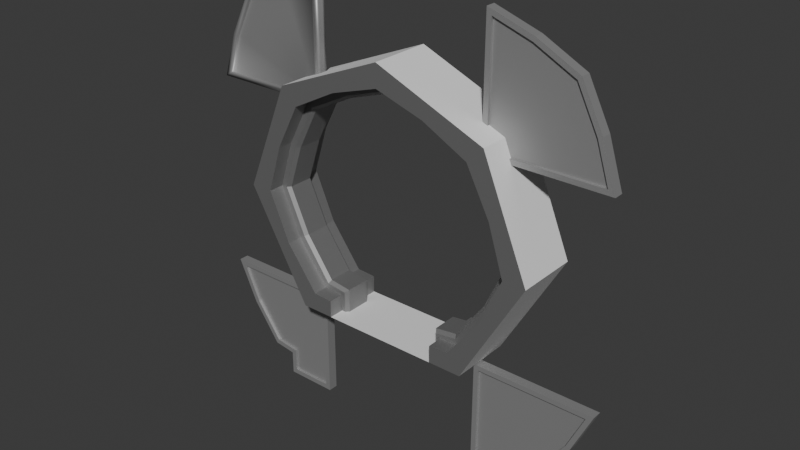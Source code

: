 # Source: MediumDoor.blend  (saved by Blender 4.2.66; exported with 4.5.12 LTS)
import bpy
from mathutils import Matrix  # noqa: F401  (used for matrix-valued properties, if any)

bpy.ops.wm.read_factory_settings(use_empty=True)
scene = bpy.context.scene
scene.name = 'Scene'

# ---- collections
col_collection = bpy.data.collections.new('Collection'); scene.collection.children.link(col_collection)

# ---- materials (node trees are filled in below, after node groups)
mat_ringmetal_006 = bpy.data.materials.new('RingMetal.006')
mat_floorcol_001 = bpy.data.materials.new('FloorCol.001')

# ---- node groups
ng_smooth_by_angle = bpy.data.node_groups.new('Smooth by Angle', 'GeometryNodeTree')
_s = ng_smooth_by_angle.interface.new_socket(name='Mesh', in_out='OUTPUT', socket_type='NodeSocketGeometry')
_s = ng_smooth_by_angle.interface.new_socket(name='Mesh', in_out='INPUT', socket_type='NodeSocketGeometry')
_s = ng_smooth_by_angle.interface.new_socket(name='Angle', in_out='INPUT', socket_type='NodeSocketFloat')
_s.subtype = 'ANGLE'
_s.default_value = 0.5236
_s.min_value = 0.0
_s.max_value = 3.142
_s.description = 'Maximum face angle for smooth edges'
_s = ng_smooth_by_angle.interface.new_socket(name='Ignore Sharpness', in_out='INPUT', socket_type='NodeSocketBool')
_s.force_non_field = True
ng_smooth_by_angle.description = 'Set the sharpness of mesh edges based on the angle between the neighboring faces'
ng_smooth_by_angle.is_modifier = True
_N = ng_smooth_by_angle.nodes; _L = ng_smooth_by_angle.links
n0 = _N.new('GeometryNodeSetShadeSmooth'); n0.name = 'Set Shade Smooth'; n0.location = (120, -80)
n0.domain = 'EDGE'
n1 = _N.new('GeometryNodeSetShadeSmooth'); n1.name = 'Set Shade Smooth.001'; n1.location = (300, -80)
n2 = _N.new('NodeGroupOutput'); n2.name = 'Group Output'; n2.location = (480, -80)
n3 = _N.new('GeometryNodeInputMeshEdgeAngle'); n3.name = 'Edge Angle'; n3.location = (-440, -240)
n4 = _N.new('NodeGroupInput'); n4.name = 'Group Input'; n4.location = (-80, -80)
n5 = _N.new('GeometryNodeInputEdgeSmooth'); n5.name = 'Is Edge Smooth'; n5.location = (-260, -120)
n6 = _N.new('GeometryNodeInputShadeSmooth'); n6.name = 'Is Shade Smooth'; n6.location = (-440, -397)
n7 = _N.new('FunctionNodeCompare'); n7.name = 'Compare'; n7.location = (-260, -260)
n7.operation = 'LESS_EQUAL'
n7.inputs[6].default_value = (0.0, 0.0, 0.0, 0.0)
n7.inputs[7].default_value = (0.0, 0.0, 0.0, 0.0)
n8 = _N.new('FunctionNodeBooleanMath'); n8.name = 'Boolean Math.001'; n8.location = (-80, -260)
n9 = _N.new('NodeGroupInput'); n9.name = 'Group Input.001'; n9.location = (-440, -329)
n10 = _N.new('NodeGroupInput'); n10.name = 'Group Input.002'; n10.location = (-259, -189)
n11 = _N.new('FunctionNodeBooleanMath'); n11.name = 'Boolean Math'; n11.location = (-80, -149)
n11.operation = 'OR'
n12 = _N.new('FunctionNodeBooleanMath'); n12.name = 'Boolean Math.002'; n12.location = (-260, -380)
n12.operation = 'OR'
n13 = _N.new('NodeGroupInput'); n13.name = 'Group Input.003'; n13.location = (-440, -460)
_L.new(n3.outputs[0], n7.inputs[0])
_L.new(n1.outputs[0], n2.inputs[0])
_L.new(n9.outputs[1], n7.inputs[1])
_L.new(n7.outputs[0], n8.inputs[0])
_L.new(n4.outputs[0], n0.inputs[0])
_L.new(n0.outputs[0], n1.inputs[0])
_L.new(n8.outputs[0], n0.inputs[2])
_L.new(n10.outputs[2], n11.inputs[1])
_L.new(n5.outputs[0], n11.inputs[0])
_L.new(n11.outputs[0], n0.inputs[1])
_L.new(n13.outputs[2], n12.inputs[1])
_L.new(n6.outputs[0], n12.inputs[0])
_L.new(n12.outputs[0], n8.inputs[1])
n2.is_active_output = True

# ---- material node trees
mat_ringmetal_006.use_nodes = True; mat_ringmetal_006.node_tree.nodes.clear()
_N = mat_ringmetal_006.node_tree.nodes; _L = mat_ringmetal_006.node_tree.links
n0 = _N.new('ShaderNodeBsdfPrincipled'); n0.name = 'Principled BSDF'; n0.location = (10, 300)
n0.inputs[0].default_value = (0.359, 0.359, 0.359, 1.0)
n0.inputs[1].default_value = 0.8577
n0.inputs[2].default_value = 0.6461
n1 = _N.new('ShaderNodeOutputMaterial'); n1.name = 'Material Output'; n1.location = (300, 300)
_L.new(n0.outputs[0], n1.inputs[0])
n1.is_active_output = True
mat_floorcol_001.use_nodes = True; mat_floorcol_001.node_tree.nodes.clear()
_N = mat_floorcol_001.node_tree.nodes; _L = mat_floorcol_001.node_tree.links
n0 = _N.new('ShaderNodeBsdfPrincipled'); n0.name = 'Principled BSDF'; n0.location = (10, 300)
n0.inputs[0].default_value = (0.4121, 0.4121, 0.4121, 1.0)
n0.inputs[1].default_value = 0.5318
n1 = _N.new('ShaderNodeOutputMaterial'); n1.name = 'Material Output'; n1.location = (300, 300)
_L.new(n0.outputs[0], n1.inputs[0])
n1.is_active_output = True

# ---- world
world_world = bpy.data.worlds.new('World'); scene.world = world_world
world_world.use_nodes = True; world_world.node_tree.nodes.clear()
_N = world_world.node_tree.nodes; _L = world_world.node_tree.links
n0 = _N.new('ShaderNodeOutputWorld'); n0.name = 'World Output'; n0.location = (300, 300)
n1 = _N.new('ShaderNodeBackground'); n1.name = 'Background'; n1.location = (10, 300)
n1.inputs[0].default_value = (0.05088, 0.05088, 0.05088, 1.0)
_L.new(n1.outputs[0], n0.inputs[0])
n0.is_active_output = True
world_world.color = (0.05088, 0.05088, 0.05088)
world_world.sun_shadow_jitter_overblur = 0.0

# ---- meshes
me_plane_005 = bpy.data.meshes.new('Plane.005')
me_plane_005.from_pydata([], [], [])
_uv = me_plane_005.uv_layers.new(name='UVMap')
_uv.uv.foreach_set('vector', [])
me_plane_005.update()
me_circle_013 = bpy.data.meshes.new('Circle.013')
me_circle_013.from_pydata([(-2.586e-09, 0.25, 2.134), (-0.8839, 0.25, 1.768), (-1.25, 0.25, 0.8839), (-0.7457, 0.25, 3.01e-06), (0.7457, 0.25, 3.01e-06), (1.25, 0.25, 0.8839), (0.8839, 0.25, 1.768), (-2.586e-09, -7.153e-07, 2.134), (-0.8839, -7.153e-07, 1.768), (-1.25, -7.153e-07, 0.8839), (-0.7457, -4.768e-07, 3.01e-06), (0.7457, -4.768e-07, 3.01e-06), (1.25, -7.153e-07, 0.8839), (0.8839, -7.153e-07, 1.768), (0.0, 0.25, 3.01e-06), (0.0, -4.768e-07, 3.01e-06)], [], [(6, 5, 12, 13), (14, 3, 10, 15), (2, 1, 8, 9), (0, 6, 13, 7), (5, 4, 11, 12), (3, 2, 9, 10), (1, 0, 7, 8), (4, 14, 15, 11)])
_uv = me_circle_013.uv_layers.new(name='UVMap')
_uv.uv.foreach_set('vector', [0.0, 0.0, 0.0, 0.0, 0.0, 0.0, 0.0, 0.0, 0.0, 0.0, 0.0, 0.0, 0.0, 0.0, 0.0, 0.0, 0.0, 0.0, 0.0, 0.0, 0.0, 0.0, 0.0, 0.0, 0.0, 0.0, 0.0, 0.0, 0.0, 0.0, 0.0, 0.0, 0.0, 0.0, 0.0, 0.0, 0.0, 0.0, 0.0, 0.0, 0.0, 0.0, 0.0, 0.0, 0.0, 0.0, 0.0, 0.0, 0.0, 0.0, 0.0, 0.0, 0.0, 0.0, 0.0, 0.0, 0.0, 0.0, 0.0, 0.0, 0.0, 0.0, 0.0, 0.0])
me_circle_013.update()
me_circle_003 = bpy.data.meshes.new('Circle.003')
me_circle_003.from_pydata([(-0.635, 0.1476, -0.25), (-0.4755, 0.1392, -0.25), (-0.8948, 0.4949, -0.25), (-1.067, 0.8864, -0.25), (-0.3912, 1.828, -0.25), (-0.7544, 1.638, -0.25), (-0.944, 1.275, -0.25), (-0.0001402, 1.951, -0.25), (-0.4758, 1.41e-07, -0.25), (-0.635, 0.1476, 8.583e-06), (-0.4755, 0.1392, 8.583e-06), (-0.8948, 0.4949, 8.583e-06), (-1.067, 0.8864, 8.583e-06), (-0.3912, 1.828, 8.464e-06), (-0.7544, 1.638, 8.464e-06), (-0.944, 1.275, 8.583e-06), (-0.0001402, 1.951, 8.464e-06), (-0.4758, 1.221e-07, 8.583e-06), (-0.9903, 0.8906, 8.583e-06), (-0.8948, 0.4949, -0.125), (-1.067, 0.8864, -0.125), (-0.0001402, 1.951, -0.125), (-0.4758, 1.316e-07, -0.125), (-0.635, 0.1476, -0.125), (-0.4755, 0.1392, -0.125), (-0.944, 1.275, -0.125), (-0.7544, 1.638, -0.125), (-0.3912, 1.828, -0.125), (-0.828, 0.5338, 8.586e-06), (-0.5987, 0.2157, 8.588e-06), (-0.4194, 0.1923, 8.586e-06), (-0.3617, 1.756, 8.464e-06), (-0.6998, 1.584, 8.464e-06), (-0.8727, 1.245, 8.583e-06), (-0.0001402, 1.877, 8.464e-06), (-0.4194, -0.0001955, 8.583e-06), (-0.8497, 0.5212, -0.125), (-0.828, 0.5338, -0.09999), (-0.9903, 0.8906, -0.09999), (-1.017, 0.8891, -0.125), (-0.4437, -0.0001112, -0.125), (-0.4194, -0.0001955, -0.09999), (-0.6117, 0.1912, -0.125), (-0.5987, 0.2157, -0.09999), (-0.4194, 0.1923, -0.09999), (-0.4437, 0.1693, -0.125), (-0.8727, 1.245, -0.09999), (-0.8958, 1.255, -0.125), (-0.6998, 1.584, -0.09999), (-0.7184, 1.602, -0.125), (-0.3712, 1.779, -0.125), (-0.3617, 1.756, -0.09999), (-0.0001402, 1.877, -0.09999), (-0.0001402, 1.901, -0.125), (-0.7457, 3.04e-06, -0.25), (-1.051, 0.5352, -0.25), (-1.25, 0.8839, -0.25), (-0.474, 1.938, -0.25), (-0.8839, 1.768, -0.25), (-1.084, 1.284, -0.25), (0.0, 2.134, -0.25)], [], [(33, 46, 48, 32), (17, 22, 40, 41, 35), (15, 12, 18, 33), (20, 3, 6, 25), (25, 6, 5, 26), (26, 5, 4, 27), (19, 23, 0, 2), (23, 24, 1, 0), (29, 30, 44, 43), (21, 16, 34, 52, 53), (13, 14, 32, 31), (28, 29, 43, 37), (9, 10, 30, 29), (2, 3, 20, 19), (4, 7, 21, 27), (8, 1, 24, 22), (22, 24, 45, 40), (27, 21, 53, 50), (19, 20, 39, 36), (24, 23, 42, 45), (20, 25, 47, 39), (26, 27, 50, 49), (25, 26, 49, 47), (41, 44, 30, 35), (16, 13, 31, 34), (37, 38, 18, 28), (10, 17, 35, 30), (51, 52, 34, 31), (14, 15, 33, 32), (12, 11, 28, 18), (32, 48, 51, 31), (11, 9, 29, 28), (18, 38, 46, 33), (45, 42, 43, 44), (42, 36, 37, 43), (49, 50, 51, 48), (47, 49, 48, 46), (39, 47, 46, 38), (38, 37, 36, 39), (52, 51, 50, 53), (44, 41, 40, 45), (23, 19, 36, 42), (6, 3, 56, 59), (3, 2, 55, 56), (5, 6, 59, 58), (7, 4, 57, 60), (4, 5, 58, 57), (2, 0, 54, 55), (0, 1, 8, 54)])
_uv = me_circle_003.uv_layers.new(name='UVMap')
_uv.uv.foreach_set('vector', [0.0, 0.0, 0.0, 0.0, 0.0, 0.0, 0.0, 0.0, 0.0, 0.0, 0.0, 0.0, 0.0, 0.0, 0.0, 0.0, 0.0, 0.0, 0.0, 0.0, 0.0, 0.0, 0.0, 0.0, 0.0, 0.0, 0.0, 0.0, 0.0, 0.0, 0.0, 0.0, 0.0, 0.0, 0.0, 0.0, 0.0, 0.0, 0.0, 0.0, 0.0, 0.0, 0.0, 0.0, 0.0, 0.0, 0.0, 0.0, 0.0, 0.0, 0.0, 0.0, 0.0, 0.0, 0.0, 0.0, 0.0, 0.0, 0.0, 0.0, 0.0, 0.0, 0.0, 0.0, 0.0, 0.0, 0.0, 0.0, 0.0, 0.0, 0.0, 0.0, 0.0, 0.0, 0.0, 0.0, 0.0, 0.0, 0.0, 0.0, 0.0, 0.0, 0.0, 0.0, 0.0, 0.0, 0.0, 0.0, 0.0, 0.0, 0.0, 0.0, 0.0, 0.0, 0.0, 0.0, 0.0, 0.0, 0.0, 0.0, 0.0, 0.0, 0.0, 0.0, 0.0, 0.0, 0.0, 0.0, 0.0, 0.0, 0.0, 0.0, 0.0, 0.0, 0.0, 0.0, 0.0, 0.0, 0.0, 0.0, 0.0, 0.0, 0.0, 0.0, 0.0, 0.0, 0.0, 0.0, 0.0, 0.0, 0.0, 0.0, 0.0, 0.0, 0.0, 0.0, 0.0, 0.0, 0.0, 0.0, 0.0, 0.0, 0.0, 0.0, 0.0, 0.0, 0.0, 0.0, 0.0, 0.0, 0.0, 0.0, 0.0, 0.0, 0.0, 0.0, 0.0, 0.0, 0.0, 0.0, 0.0, 0.0, 0.0, 0.0, 0.0, 0.0, 0.0, 0.0, 0.0, 0.0, 0.0, 0.0, 0.0, 0.0, 0.0, 0.0, 0.0, 0.0, 0.0, 0.0, 0.0, 0.0, 0.0, 0.0, 0.0, 0.0, 0.0, 0.0, 0.0, 0.0, 0.0, 0.0, 0.0, 0.0, 0.0, 0.0, 0.0, 0.0, 0.0, 0.0, 0.0, 0.0, 0.0, 0.0, 0.0, 0.0, 0.0, 0.0, 0.0, 0.0, 0.0, 0.0, 0.0, 0.0, 0.0, 0.0, 0.0, 0.0, 0.0, 0.0, 0.0, 0.0, 0.0, 0.0, 0.0, 0.0, 0.0, 0.0, 0.0, 0.0, 0.0, 0.0, 0.0, 0.0, 0.0, 0.0, 0.0, 0.0, 0.0, 0.0, 0.0, 0.0, 0.0, 0.0, 0.0, 0.0, 0.0, 0.0, 0.0, 0.0, 0.0, 0.0, 0.0, 0.0, 0.0, 0.0, 0.0, 0.0, 0.0, 0.0, 0.0, 0.0, 0.0, 0.0, 0.0, 0.0, 0.0, 0.0, 0.0, 0.0, 0.0, 0.0, 0.0, 0.0, 0.0, 0.0, 0.0, 0.0, 0.0, 0.0, 0.0, 0.0, 0.0, 0.0, 0.0, 0.0, 0.0, 0.0, 0.0, 0.0, 0.0, 0.0, 0.0, 0.0, 0.0, 0.0, 0.0, 0.0, 0.0, 0.0, 0.0, 0.0, 0.0, 0.0, 0.0, 0.0, 0.0, 0.0, 0.0, 0.0, 0.0, 0.0, 0.0, 0.0, 0.0, 0.0, 0.0, 0.0, 0.0, 0.0, 0.0, 0.0, 0.0, 0.0, 0.0, 0.0, 0.0, 0.0, 0.0, 0.0, 0.0, 0.0, 0.0, 0.0, 0.0, 0.0, 0.0, 0.0, 0.0, 0.0, 0.0, 0.0, 0.0, 0.0, 0.0, 0.0, 0.0, 0.0, 0.0, 0.0, 0.0, 0.0, 0.0, 0.0, 0.0, 0.0, 0.0, 0.0, 0.0, 0.0, 0.0, 0.0, 0.0, 0.0, 0.0, 0.0, 0.0, 0.0, 0.0, 0.0, 0.0, 0.0, 0.0, 0.0, 0.0, 0.0, 0.0, 0.0, 0.0, 0.0, 0.0, 0.0, 0.0, 0.0, 0.0, 0.0, 0.0, 0.0, 0.0, 0.0, 0.0, 0.0, 0.0, 0.0, 0.0, 0.0])
me_circle_003.materials.append(mat_ringmetal_006)
me_circle_003.update()
me_circle_003.normals_split_custom_set([tuple(v) for v in zip(*[iter([0.8906, -0.4548, 0.0, 0.8906, -0.4548, 0.0, 0.8906, -0.4548, 0.0, 0.8906, -0.4548, 0.0, -0.003466, -1.0, -7.566e-08, -0.003466, -1.0, -7.566e-08, -0.003466, -1.0, -7.566e-08, -0.003466, -1.0, -7.566e-08, -0.003466, -1.0, -7.566e-08, 0.0, 0.0, 1.0, 0.0, 0.0, 1.0, 0.0, 0.0, 1.0, 0.0, 0.0, 1.0, 0.9531, -0.3026, 0.0, 0.9531, -0.3026, 0.0, 0.9531, -0.3026, 0.0, 0.9531, -0.3026, 0.0, 0.8866, -0.4625, 0.0, 0.8866, -0.4625, 0.0, 0.8866, -0.4625, 0.0, 0.8866, -0.4625, 0.0, 0.4621, -0.8868, 0.0, 0.4621, -0.8868, 0.0, 0.4621, -0.8868, 0.0, 0.4621, -0.8868, 0.0, 0.8008, 0.5989, 1.375e-07, 0.8008, 0.5989, 1.375e-07, 0.8008, 0.5989, 1.375e-07, 0.8008, 0.5989, 1.375e-07, 0.05229, 0.9986, 0.0, 0.05229, 0.9986, 0.0, 0.05229, 0.9986, 0.0, 0.05229, 0.9986, 0.0, 0.1294, 0.9916, 0.0, 0.1294, 0.9916, 0.0, 0.1294, 0.9916, 0.0, 0.1294, 0.9916, 0.0, 1.0, -1.023e-08, -9.71e-10, 1.0, -1.023e-08, -9.71e-10, 1.0, -1.023e-08, -9.71e-10, 1.0, -1.023e-08, -9.71e-10, 1.0, -1.023e-08, -9.71e-10, 0.0, 0.0, 1.0, 0.0, 0.0, 1.0, 0.0, 0.0, 1.0, 0.0, 0.0, 1.0, 0.8111, 0.5849, 0.0, 0.8111, 0.5849, 0.0, 0.8111, 0.5849, 0.0, 0.8111, 0.5849, 0.0, 2.544e-10, -7.041e-08, 1.0, 2.544e-10, -7.041e-08, 1.0, 2.544e-10, -7.041e-08, 1.0, 2.544e-10, -7.041e-08, 1.0, 0.915, 0.4035, 0.0, 0.915, 0.4035, 0.0, 0.915, 0.4035, 0.0, 0.915, 0.4035, 0.0, 0.3003, -0.9539, 0.0, 0.3003, -0.9539, 0.0, 0.3003, -0.9539, 0.0, 0.3003, -0.9539, 0.0, 1.0, -0.002533, -2.09e-10, 1.0, -0.002533, -2.09e-10, 1.0, -0.002533, -2.09e-10, 1.0, -0.002533, -2.09e-10, -3.78e-07, 0.0, -1.0, -3.78e-07, 0.0, -1.0, -3.78e-07, 0.0, -1.0, -3.78e-07, 0.0, -1.0, 0.0, 0.0, -1.0, 0.0, 0.0, -1.0, 0.0, 0.0, -1.0, 0.0, 0.0, -1.0, 1.809e-07, 0.0, -1.0, 1.809e-07, 0.0, -1.0, 1.809e-07, 0.0, -1.0, 1.809e-07, 0.0, -1.0, 0.0, 1.104e-07, -1.0, 0.0, 1.104e-07, -1.0, 0.0, 1.104e-07, -1.0, 0.0, 1.104e-07, -1.0, 0.0, 0.0, -1.0, 0.0, 0.0, -1.0, 0.0, 0.0, -1.0, 0.0, 0.0, -1.0, 0.0, 0.0, -1.0, 0.0, 0.0, -1.0, 0.0, 0.0, -1.0, 0.0, 0.0, -1.0, -1.85e-07, -2.495e-07, -1.0, -1.85e-07, -2.495e-07, -1.0, -1.85e-07, -2.495e-07, -1.0, -1.85e-07, -2.495e-07, -1.0, 1.0, -6.779e-08, 0.0, 1.0, -6.779e-08, 0.0, 1.0, -6.779e-08, 0.0, 1.0, -6.779e-08, 0.0, 0.0, 0.0, 1.0, 0.0, 0.0, 1.0, 0.0, 0.0, 1.0, 0.0, 0.0, 1.0, 0.9103, 0.4139, 0.0, 0.9103, 0.4139, 0.0, 0.9103, 0.4139, 0.0, 0.9103, 0.4139, 0.0, -2.295e-08, -9.357e-09, 1.0, -2.295e-08, -9.357e-09, 1.0, -2.295e-08, -9.357e-09, 1.0, -2.295e-08, -9.357e-09, 1.0, 0.3169, -0.9485, 0.0, 0.3169, -0.9485, 0.0, 0.3169, -0.9485, 0.0, 0.3169, -0.9485, 0.0, 1.689e-07, 2.524e-07, 1.0, 1.689e-07, 2.524e-07, 1.0, 1.689e-07, 2.524e-07, 1.0, 1.689e-07, 2.524e-07, 1.0, -1.732e-08, -4.182e-09, 1.0, -1.732e-08, -4.182e-09, 1.0, -1.732e-08, -4.182e-09, 1.0, -1.732e-08, -4.182e-09, 1.0, 0.4544, -0.8908, 0.0, 0.4544, -0.8908, 0.0, 0.4544, -0.8908, 0.0, 0.4544, -0.8908, 0.0, -4.691e-08, -3.036e-08, 1.0, -4.691e-08, -3.036e-08, 1.0, -4.691e-08, -3.036e-08, 1.0, -4.691e-08, -3.036e-08, 1.0, 0.9492, -0.3146, 0.0, 0.9492, -0.3146, 0.0, 0.9492, -0.3146, 0.0, 0.9492, -0.3146, 0.0, 0.08976, 0.6878, -0.7204, 0.08976, 0.6878, -0.7204, 0.08976, 0.6878, -0.7204, 0.08976, 0.6878, -0.7204, 0.5743, 0.4142, -0.7061, 0.5743, 0.4142, -0.7061, 0.5743, 0.4142, -0.7061, 0.5743, 0.4142, -0.7061, 0.3216, -0.6304, -0.7065, 0.3216, -0.6304, -0.7065, 0.3216, -0.6304, -0.7065, 0.3216, -0.6304, -0.7065, 0.6304, -0.322, -0.7064, 0.6304, -0.322, -0.7064, 0.6304, -0.322, -0.7064, 0.6304, -0.322, -0.7064, 0.672, -0.2227, -0.7063, 0.672, -0.2227, -0.7063, 0.672, -0.2227, -0.7063, 0.672, -0.2227, -0.7063, 0.6445, 0.2931, -0.7062, 0.6445, 0.2931, -0.7062, 0.6445, 0.2931, -0.7062, 0.6445, 0.2931, -0.7062, 0.2275, -0.6879, -0.6892, 0.2275, -0.6879, -0.6892, 0.2275, -0.6879, -0.6892, 0.2275, -0.6879, -0.6892, 0.7167, -5.222e-05, -0.6974, 0.7167, -5.222e-05, -0.6974, 0.7167, -5.222e-05, -0.6974, 0.7167, -5.222e-05, -0.6974, 0.0, 3.941e-08, -1.0, 0.0, 3.941e-08, -1.0, 0.0, 3.941e-08, -1.0, 0.0, 3.941e-08, -1.0, 4.671e-05, -1.707e-05, -1.0, 4.671e-05, -1.707e-05, -1.0, 4.671e-05, -1.707e-05, -1.0, 4.671e-05, -1.707e-05, -1.0, 4.732e-05, 2.376e-05, -1.0, 4.732e-05, 2.376e-05, -1.0, 4.732e-05, 2.376e-05, -1.0, 4.732e-05, 2.376e-05, -1.0, 4.475e-05, -2.058e-05, -1.0, 4.475e-05, -2.058e-05, -1.0, 4.475e-05, -2.058e-05, -1.0, 4.475e-05, -2.058e-05, -1.0, 1.683e-05, -4.543e-05, -1.0, 1.683e-05, -4.543e-05, -1.0, 1.683e-05, -4.543e-05, -1.0, 1.683e-05, -4.543e-05, -1.0, 2.021e-05, -4.354e-05, -1.0, 2.021e-05, -4.354e-05, -1.0, 2.021e-05, -4.354e-05, -1.0, 2.021e-05, -4.354e-05, -1.0, 4.568e-05, 2.959e-05, -1.0, 4.568e-05, 2.959e-05, -1.0, 4.568e-05, 2.959e-05, -1.0, 4.568e-05, 2.959e-05, -1.0, 1.856e-05, 2.007e-05, -1.0, 1.856e-05, 2.007e-05, -1.0, 1.856e-05, 2.007e-05, -1.0, 1.856e-05, 2.007e-05, -1.0])] * 3)])
me_cube = bpy.data.meshes.new('Cube')
me_cube.from_pydata([], [], [])
_uv = me_cube.uv_layers.new(name='UVMap')
_uv.uv.foreach_set('vector', [])
me_cube.update()
me_cube_004 = bpy.data.meshes.new('Cube.004')
me_cube_004.from_pydata([], [], [])
_uv = me_cube_004.uv_layers.new(name='UVMap')
_uv.uv.foreach_set('vector', [])
me_cube_004.update()
me_cube_005 = bpy.data.meshes.new('Cube.005')
me_cube_005.from_pydata([(-0.02484, 0.06384, -0.1197), (-0.04771, 0.06384, -0.1152), (-0.02484, 0.06384, -6.846e-09), (-4.47e-08, -8.782e-07, -0.15), (-0.0574, -8.782e-07, -0.1386), (-2.98e-08, -8.782e-07, -9.313e-09), (-1.49e-08, -8.782e-07, 0.15), (-0.0574, -8.782e-07, 0.1386), (-0.02484, 0.06384, 0.1197), (-0.04771, 0.06384, 0.1152), (-0.08816, 0.06384, 0.08816), (-0.1152, 0.06384, 0.04771), (-0.1061, -8.782e-07, 0.1061), (-0.1386, -8.782e-07, 0.0574), (-0.15, -8.782e-07, 4.191e-09), (-0.1386, -8.782e-07, -0.0574), (-0.1247, 0.06384, 4.191e-09), (-0.1152, 0.06384, -0.04771), (-0.08816, 0.06384, -0.08816), (-0.1061, -8.782e-07, -0.1061), (-4.47e-08, 0.06384, -0.15), (-0.0574, 0.06384, -0.1386), (-2.98e-08, 0.06384, -9.313e-09), (-0.0574, 0.06384, 0.1386), (-1.49e-08, 0.06384, 0.15), (-0.1061, 0.06384, 0.1061), (-0.1386, 0.06384, 0.0574), (-0.15, 0.06384, 4.191e-09), (-0.1386, 0.06384, -0.0574), (-0.1061, 0.06384, -0.1061), (-0.02484, 0.04314, -6.846e-09), (-0.04771, 0.04314, 0.1152), (-0.08816, 0.04314, 0.08816), (-0.1152, 0.04314, 0.04771), (-0.1247, 0.04314, 4.191e-09), (-0.1152, 0.04314, -0.04771), (-0.08816, 0.04314, -0.08816), (-0.04771, 0.04314, -0.1152), (-0.02484, 0.04314, -0.1197), (-0.02484, 0.04314, 0.1197)], [], [(21, 20, 3, 4), (20, 22, 5, 3), (22, 24, 6, 5), (24, 23, 7, 6), (23, 25, 12, 7), (25, 26, 13, 12), (26, 27, 14, 13), (27, 28, 15, 14), (28, 29, 19, 15), (29, 21, 4, 19), (9, 8, 39, 31), (11, 10, 32, 33), (18, 17, 35, 36), (2, 0, 38, 30), (10, 9, 31, 32), (17, 16, 34, 35), (0, 1, 37, 38), (8, 2, 30, 39), (1, 0, 20, 21), (0, 2, 22, 20), (8, 9, 23, 24), (2, 8, 24, 22), (9, 10, 25, 23), (10, 11, 26, 25), (11, 16, 27, 26), (16, 17, 28, 27), (17, 18, 29, 28), (18, 1, 21, 29), (37, 30, 38), (36, 30, 37), (36, 35, 30), (35, 34, 30), (31, 39, 30), (32, 31, 30), (33, 32, 30), (34, 33, 30), (1, 18, 36, 37), (16, 11, 33, 34)])
_uv = me_cube_005.uv_layers.new(name='UVMap')
_uv.uv.foreach_set('vector', [0.0, 0.0, 0.0, 0.0, 0.0, 0.0, 0.0, 0.0, 0.0, 0.0, 0.0, 0.0, 0.0, 0.0, 0.0, 0.0, 0.0, 0.0, 0.0, 0.0, 0.0, 0.0, 0.0, 0.0, 0.0, 0.0, 0.0, 0.0, 0.0, 0.0, 0.0, 0.0, 0.0, 0.0, 0.0, 0.0, 0.0, 0.0, 0.0, 0.0, 0.0, 0.0, 0.0, 0.0, 0.0, 0.0, 0.0, 0.0, 0.0, 0.0, 0.0, 0.0, 0.0, 0.0, 0.0, 0.0, 0.0, 0.0, 0.0, 0.0, 0.0, 0.0, 0.0, 0.0, 0.0, 0.0, 0.0, 0.0, 0.0, 0.0, 0.0, 0.0, 0.0, 0.0, 0.0, 0.0, 0.0, 0.0, 0.0, 0.0, 0.0, 0.0, 0.0, 0.0, 0.0, 0.0, 0.0, 0.0, 0.0, 0.0, 0.0, 0.0, 0.0, 0.0, 0.0, 0.0, 0.0, 0.0, 0.0, 0.0, 0.0, 0.0, 0.0, 0.0, 0.0, 0.0, 0.0, 0.0, 0.0, 0.0, 0.0, 0.0, 0.0, 0.0, 0.0, 0.0, 0.0, 0.0, 0.0, 0.0, 0.0, 0.0, 0.0, 0.0, 0.0, 0.0, 0.0, 0.0, 0.0, 0.0, 0.0, 0.0, 0.0, 0.0, 0.0, 0.0, 0.0, 0.0, 0.0, 0.0, 0.0, 0.0, 0.0, 0.0, 0.0, 0.0, 0.0, 0.0, 0.0, 0.0, 0.0, 0.0, 0.0, 0.0, 0.0, 0.0, 0.0, 0.0, 0.0, 0.0, 0.0, 0.0, 0.0, 0.0, 0.0, 0.0, 0.0, 0.0, 0.0, 0.0, 0.0, 0.0, 0.0, 0.0, 0.0, 0.0, 0.0, 0.0, 0.0, 0.0, 0.0, 0.0, 0.0, 0.0, 0.0, 0.0, 0.0, 0.0, 0.0, 0.0, 0.0, 0.0, 0.0, 0.0, 0.0, 0.0, 0.0, 0.0, 0.0, 0.0, 0.0, 0.0, 0.0, 0.0, 0.0, 0.0, 0.0, 0.0, 0.0, 0.0, 0.0, 0.0, 0.0, 0.0, 0.0, 0.0, 0.0, 0.0, 0.0, 0.0, 0.0, 0.0, 0.0, 0.0, 0.0, 0.0, 0.0, 0.0, 0.0, 0.0, 0.0, 0.0, 0.0, 0.0, 0.0, 0.0, 0.0, 0.0, 0.0, 0.0, 0.0, 0.0, 0.0, 0.0, 0.0, 0.0, 0.0, 0.0, 0.0, 0.0, 0.0, 0.0, 0.0, 0.0, 0.0, 0.0, 0.0, 0.0, 0.0, 0.0, 0.0, 0.0, 0.0, 0.0, 0.0, 0.0, 0.0, 0.0, 0.0, 0.0, 0.0, 0.0, 0.0, 0.0, 0.0, 0.0, 0.0, 0.0, 0.0, 0.0, 0.0, 0.0, 0.0, 0.0, 0.0, 0.0, 0.0, 0.0])
me_cube_005.materials.append(mat_floorcol_001)
me_cube_005.update()
me_cube_006 = bpy.data.meshes.new('Cube.006')
me_cube_006.from_pydata([(0.02484, 0.06384, 0.1197), (0.02484, 0.06384, -0.1197), (0.04771, 0.06384, -0.1152), (0.08816, 0.06384, -0.08816), (0.1152, 0.06384, -0.04771), (0.1247, 0.06384, 7.258e-09), (0.1152, 0.06384, 0.04771), (0.08816, 0.06384, 0.08816), (0.04771, 0.06384, 0.1152), (0.02484, 0.06384, 7.451e-09), (5.588e-09, -8.792e-07, 0.15), (5.588e-09, -8.792e-07, -0.15), (0.0574, -8.792e-07, -0.1386), (0.1061, -8.792e-07, -0.1061), (0.1386, -8.792e-07, -0.0574), (0.15, -8.792e-07, 7.451e-09), (0.1386, -8.792e-07, 0.0574), (0.1061, -8.792e-07, 0.1061), (0.0574, -8.792e-07, 0.1386), (0.0, -8.792e-07, 7.451e-09), (0.0574, 0.06384, -0.1386), (5.588e-09, 0.06384, -0.15), (0.1061, 0.06384, -0.1061), (0.1386, 0.06384, -0.0574), (0.15, 0.06384, 7.451e-09), (0.1386, 0.06384, 0.0574), (0.1061, 0.06384, 0.1061), (0.0574, 0.06384, 0.1386), (5.588e-09, 0.06384, 0.15), (0.0, 0.06384, 7.451e-09), (0.04771, 0.04314, 0.1152), (0.02484, 0.04314, 7.451e-09), (0.08816, 0.04314, 0.08816), (0.1152, 0.04314, 0.04771), (0.1247, 0.04314, 7.258e-09), (0.1152, 0.04314, -0.04771), (0.08816, 0.04314, -0.08816), (0.04771, 0.04314, -0.1152), (0.02484, 0.04314, -0.1197), (0.02484, 0.04314, 0.1197)], [], [(24, 25, 16, 15), (20, 22, 13, 12), (29, 21, 11, 19), (25, 26, 17, 16), (22, 23, 14, 13), (28, 29, 19, 10), (26, 27, 18, 17), (23, 24, 15, 14), (21, 20, 12, 11), (27, 28, 10, 18), (7, 6, 33, 32), (1, 9, 31, 38), (3, 2, 37, 36), (6, 5, 34, 33), (0, 8, 30, 39), (2, 1, 38, 37), (5, 4, 35, 34), (8, 7, 32, 30), (1, 2, 20, 21), (2, 3, 22, 20), (3, 4, 23, 22), (4, 5, 24, 23), (5, 6, 25, 24), (6, 7, 26, 25), (7, 8, 27, 26), (8, 0, 28, 27), (9, 1, 21, 29), (0, 9, 29, 28), (38, 31, 37), (30, 31, 39), (32, 31, 30), (33, 31, 32), (34, 31, 33), (35, 31, 34), (36, 31, 35), (37, 31, 36), (4, 3, 36, 35), (9, 0, 39, 31)])
_uv = me_cube_006.uv_layers.new(name='UVMap')
_uv.uv.foreach_set('vector', [0.0, 0.0, 0.0, 0.0, 0.0, 0.0, 0.0, 0.0, 0.0, 0.0, 0.0, 0.0, 0.0, 0.0, 0.0, 0.0, 0.0, 0.0, 0.0, 0.0, 0.0, 0.0, 0.0, 0.0, 0.0, 0.0, 0.0, 0.0, 0.0, 0.0, 0.0, 0.0, 0.0, 0.0, 0.0, 0.0, 0.0, 0.0, 0.0, 0.0, 0.0, 0.0, 0.0, 0.0, 0.0, 0.0, 0.0, 0.0, 0.0, 0.0, 0.0, 0.0, 0.0, 0.0, 0.0, 0.0, 0.0, 0.0, 0.0, 0.0, 0.0, 0.0, 0.0, 0.0, 0.0, 0.0, 0.0, 0.0, 0.0, 0.0, 0.0, 0.0, 0.0, 0.0, 0.0, 0.0, 0.0, 0.0, 0.0, 0.0, 0.0, 0.0, 0.0, 0.0, 0.0, 0.0, 0.0, 0.0, 0.0, 0.0, 0.0, 0.0, 0.0, 0.0, 0.0, 0.0, 0.0, 0.0, 0.0, 0.0, 0.0, 0.0, 0.0, 0.0, 0.0, 0.0, 0.0, 0.0, 0.0, 0.0, 0.0, 0.0, 0.0, 0.0, 0.0, 0.0, 0.0, 0.0, 0.0, 0.0, 0.0, 0.0, 0.0, 0.0, 0.0, 0.0, 0.0, 0.0, 0.0, 0.0, 0.0, 0.0, 0.0, 0.0, 0.0, 0.0, 0.0, 0.0, 0.0, 0.0, 0.0, 0.0, 0.0, 0.0, 0.0, 0.0, 0.0, 0.0, 0.0, 0.0, 0.0, 0.0, 0.0, 0.0, 0.0, 0.0, 0.0, 0.0, 0.0, 0.0, 0.0, 0.0, 0.0, 0.0, 0.0, 0.0, 0.0, 0.0, 0.0, 0.0, 0.0, 0.0, 0.0, 0.0, 0.0, 0.0, 0.0, 0.0, 0.0, 0.0, 0.0, 0.0, 0.0, 0.0, 0.0, 0.0, 0.0, 0.0, 0.0, 0.0, 0.0, 0.0, 0.0, 0.0, 0.0, 0.0, 0.0, 0.0, 0.0, 0.0, 0.0, 0.0, 0.0, 0.0, 0.0, 0.0, 0.0, 0.0, 0.0, 0.0, 0.0, 0.0, 0.0, 0.0, 0.0, 0.0, 0.0, 0.0, 0.0, 0.0, 0.0, 0.0, 0.0, 0.0, 0.0, 0.0, 0.0, 0.0, 0.0, 0.0, 0.0, 0.0, 0.0, 0.0, 0.0, 0.0, 0.0, 0.0, 0.0, 0.0, 0.0, 0.0, 0.0, 0.0, 0.0, 0.0, 0.0, 0.0, 0.0, 0.0, 0.0, 0.0, 0.0, 0.0, 0.0, 0.0, 0.0, 0.0, 0.0, 0.0, 0.0, 0.0, 0.0, 0.0, 0.0, 0.0, 0.0, 0.0, 0.0, 0.0, 0.0, 0.0, 0.0, 0.0, 0.0, 0.0, 0.0, 0.0, 0.0, 0.0, 0.0, 0.0, 0.0, 0.0, 0.0, 0.0, 0.0, 0.0])
me_cube_006.materials.append(mat_floorcol_001)
me_cube_006.update()
me_cube_008 = bpy.data.meshes.new('Cube.008')
me_cube_008.from_pydata([(0.03954, 0.02, -0.03954), (0.3798, 0.03942, -0.6568), (0.5766, 0.03942, -0.6312), (0.7938, 0.03942, -0.33), (0.9284, 0.03942, -0.03954), (0.3798, 0.03942, -0.8445), (0.03954, 0.03942, -0.8445), (0.03954, 0.03942, -0.03954), (0.4194, 0.03942, -0.6915), (0.5987, 0.03942, -0.6682), (0.828, 0.03942, -0.3501), (0.9903, 0.03942, -2.912e-08), (0.4194, 0.03942, -0.8841), (3.277e-08, 0.03942, -0.8841), (3.277e-08, 0.03942, -2.167e-08), (0.9903, 0.02, 0.0), (0.0, 0.02, -0.8841), (0.5987, 0.02, -0.6682), (0.828, 0.02, -0.3501), (0.4194, 0.02, -0.6915), (0.4194, 0.02, -0.8841), (0.0, 0.02, 7.451e-09), (0.3798, 0.02, -0.6568), (0.5766, 0.02, -0.6312), (0.7938, 0.02, -0.33), (0.9284, 0.02, -0.03954), (0.3798, 0.02, -0.8445), (0.03954, 0.02, -0.8445), (0.9903, -4.452e-07, 0.0), (0.0, -2.85e-07, -0.8841), (0.5987, -1.263e-06, -0.6682), (0.828, -1.332e-06, -0.3501), (0.4194, -1.49e-06, -0.6915), (0.4194, -1.363e-06, -0.8841), (0.0, -4.47e-07, 7.451e-09), (0.3798, -1.296e-06, -0.6568), (0.5766, -1.194e-06, -0.6312), (0.7938, -1.291e-06, -0.33), (0.9284, -5.458e-07, -0.03954), (0.3798, -1.229e-06, -0.8445), (0.03954, -3.93e-07, -0.8445)], [], [(0, 25, 24), (0, 24, 23), (23, 22, 0), (22, 26, 0), (26, 27, 0), (16, 21, 14, 13), (24, 25, 4, 3), (21, 15, 11, 14), (23, 24, 3, 2), (20, 16, 13, 12), (22, 23, 2, 1), (19, 20, 12, 8), (1, 2, 9, 8), (2, 3, 10, 9), (3, 4, 11, 10), (5, 1, 8, 12), (6, 5, 12, 13), (4, 7, 14, 11), (7, 6, 13, 14), (0, 27, 6, 7), (26, 22, 1, 5), (17, 19, 8, 9), (27, 26, 5, 6), (18, 17, 9, 10), (25, 0, 7, 4), (15, 18, 10, 11), (20, 19, 32, 33), (19, 17, 30, 32), (25, 24, 37, 38), (16, 20, 33, 29), (17, 18, 31, 30), (26, 22, 35, 39), (15, 21, 34, 28), (22, 23, 36, 35), (18, 15, 28, 31), (27, 26, 39, 40), (21, 16, 29, 34), (24, 23, 36, 37)])
_uv = me_cube_008.uv_layers.new(name='UVMap')
_uv.uv.foreach_set('vector', [0.0, 0.0, 0.0, 0.0, 0.0, 0.0, 0.0, 0.0, 0.0, 0.0, 0.0, 0.0, 0.0, 0.0, 0.0, 0.0, 0.0, 0.0, 0.0, 0.0, 0.0, 0.0, 0.0, 0.0, 0.0, 0.0, 0.0, 0.0, 0.0, 0.0, 0.0, 0.0, 0.0, 0.0, 0.0, 0.0, 0.0, 0.0, 0.0, 0.0, 0.0, 0.0, 0.0, 0.0, 0.0, 0.0, 0.0, 0.0, 0.0, 0.0, 0.0, 0.0, 0.0, 0.0, 0.0, 0.0, 0.0, 0.0, 0.0, 0.0, 0.0, 0.0, 0.0, 0.0, 0.0, 0.0, 0.0, 0.0, 0.0, 0.0, 0.0, 0.0, 0.0, 0.0, 0.0, 0.0, 0.0, 0.0, 0.0, 0.0, 0.0, 0.0, 0.0, 0.0, 0.0, 0.0, 0.0, 0.0, 0.0, 0.0, 0.0, 0.0, 0.0, 0.0, 0.0, 0.0, 0.0, 0.0, 0.0, 0.0, 0.0, 0.0, 0.0, 0.0, 0.0, 0.0, 0.0, 0.0, 0.0, 0.0, 0.0, 0.0, 0.0, 0.0, 0.0, 0.0, 0.0, 0.0, 0.0, 0.0, 0.0, 0.0, 0.0, 0.0, 0.0, 0.0, 0.0, 0.0, 0.0, 0.0, 0.0, 0.0, 0.0, 0.0, 0.0, 0.0, 0.0, 0.0, 0.0, 0.0, 0.0, 0.0, 0.0, 0.0, 0.0, 0.0, 0.0, 0.0, 0.0, 0.0, 0.0, 0.0, 0.0, 0.0, 0.0, 0.0, 0.0, 0.0, 0.0, 0.0, 0.0, 0.0, 0.0, 0.0, 0.0, 0.0, 0.0, 0.0, 0.0, 0.0, 0.0, 0.0, 0.0, 0.0, 0.0, 0.0, 0.0, 0.0, 0.0, 0.0, 0.0, 0.0, 0.0, 0.0, 0.0, 0.0, 0.0, 0.0, 0.0, 0.0, 0.0, 0.0, 0.0, 0.0, 0.0, 0.0, 0.0, 0.0, 0.0, 0.0, 0.0, 0.0, 0.0, 0.0, 0.0, 0.0, 0.0, 0.0, 0.0, 0.0, 0.0, 0.0, 0.0, 0.0, 0.0, 0.0, 0.0, 0.0, 0.0, 0.0, 0.0, 0.0, 0.0, 0.0, 0.0, 0.0, 0.0, 0.0, 0.0, 0.0, 0.0, 0.0, 0.0, 0.0, 0.0, 0.0, 0.0, 0.0, 0.0, 0.0, 0.0, 0.0, 0.0, 0.0, 0.0, 0.0, 0.0, 0.0, 0.0, 0.0, 0.0, 0.0, 0.0, 0.0, 0.0, 0.0, 0.0, 0.0, 0.0, 0.0, 0.0, 0.0, 0.0, 0.0, 0.0, 0.0, 0.0, 0.0, 0.0, 0.0, 0.0, 0.0, 0.0, 0.0, 0.0, 0.0, 0.0, 0.0, 0.0, 0.0, 0.0, 0.0, 0.0, 0.0, 0.0, 0.0, 0.0, 0.0, 0.0, 0.0, 0.0, 0.0, 0.0, 0.0])
me_cube_008.materials.append(mat_floorcol_001)
me_cube_008.update()
me_cube_001 = bpy.data.meshes.new('Cube.001')
me_cube_001.from_pydata([(0.3463, 0.03942, 0.8359), (0.6704, 0.03942, 0.6706), (0.8361, 0.03942, 0.3462), (0.03954, 0.03942, 0.9384), (0.9358, 0.03942, 0.03954), (0.03954, 0.03942, 0.03954), (0.3617, 0.03942, 0.8725), (0.6998, 0.03942, 0.7), (0.8727, 0.03942, 0.3614), (1.964e-08, 0.03942, 0.9933), (0.9903, 0.03942, 2.137e-08), (1.964e-08, 0.03942, 2.883e-08), (0.9903, 0.02, 0.0), (0.0, 0.02, 0.9933), (0.6998, 0.02, 0.7), (0.3617, 0.02, 0.8725), (0.8727, 0.02, 0.3614), (0.0, 0.02, 7.451e-09), (0.3463, 0.02, 0.8359), (0.6704, 0.02, 0.6706), (0.8361, 0.02, 0.3462), (0.03954, 0.02, 0.9384), (0.9358, 0.02, 0.03954), (0.03954, 0.02, 0.03954), (0.9903, -5.793e-07, 0.0), (0.0, -6.519e-07, 0.9933), (0.6998, -6.519e-07, 0.7), (0.3617, -1.367e-06, 0.8725), (0.8727, -1.568e-06, 0.3614), (0.0, -5.811e-07, 7.451e-09)], [], [(22, 20, 2, 4), (12, 17, 11, 10), (15, 14, 7, 6), (18, 21, 3, 0), (16, 12, 10, 8), (21, 23, 5, 3), (1, 0, 6, 7), (2, 1, 7, 8), (0, 3, 9, 6), (4, 2, 8, 10), (5, 4, 10, 11), (3, 5, 11, 9), (14, 16, 8, 7), (19, 18, 0, 1), (17, 13, 9, 11), (23, 22, 4, 5), (13, 15, 6, 9), (20, 19, 1, 2), (19, 23, 18), (18, 23, 21), (19, 20, 23), (20, 22, 23), (12, 16, 28, 24), (14, 15, 27, 26), (17, 12, 24, 29), (16, 14, 26, 28), (13, 17, 29, 25), (15, 13, 25, 27)])
_uv = me_cube_001.uv_layers.new(name='UVMap')
_uv.uv.foreach_set('vector', [0.0, 0.0, 0.0, 0.0, 0.0, 0.0, 0.0, 0.0, 0.0, 0.0, 0.0, 0.0, 0.0, 0.0, 0.0, 0.0, 0.0, 0.0, 0.0, 0.0, 0.0, 0.0, 0.0, 0.0, 0.0, 0.0, 0.0, 0.0, 0.0, 0.0, 0.0, 0.0, 0.0, 0.0, 0.0, 0.0, 0.0, 0.0, 0.0, 0.0, 0.0, 0.0, 0.0, 0.0, 0.0, 0.0, 0.0, 0.0, 0.0, 0.0, 0.0, 0.0, 0.0, 0.0, 0.0, 0.0, 0.0, 0.0, 0.0, 0.0, 0.0, 0.0, 0.0, 0.0, 0.0, 0.0, 0.0, 0.0, 0.0, 0.0, 0.0, 0.0, 0.0, 0.0, 0.0, 0.0, 0.0, 0.0, 0.0, 0.0, 0.0, 0.0, 0.0, 0.0, 0.0, 0.0, 0.0, 0.0, 0.0, 0.0, 0.0, 0.0, 0.0, 0.0, 0.0, 0.0, 0.0, 0.0, 0.0, 0.0, 0.0, 0.0, 0.0, 0.0, 0.0, 0.0, 0.0, 0.0, 0.0, 0.0, 0.0, 0.0, 0.0, 0.0, 0.0, 0.0, 0.0, 0.0, 0.0, 0.0, 0.0, 0.0, 0.0, 0.0, 0.0, 0.0, 0.0, 0.0, 0.0, 0.0, 0.0, 0.0, 0.0, 0.0, 0.0, 0.0, 0.0, 0.0, 0.0, 0.0, 0.0, 0.0, 0.0, 0.0, 0.0, 0.0, 0.0, 0.0, 0.0, 0.0, 0.0, 0.0, 0.0, 0.0, 0.0, 0.0, 0.0, 0.0, 0.0, 0.0, 0.0, 0.0, 0.0, 0.0, 0.0, 0.0, 0.0, 0.0, 0.0, 0.0, 0.0, 0.0, 0.0, 0.0, 0.0, 0.0, 0.0, 0.0, 0.0, 0.0, 0.0, 0.0, 0.0, 0.0, 0.0, 0.0, 0.0, 0.0, 0.0, 0.0, 0.0, 0.0, 0.0, 0.0, 0.0, 0.0, 0.0, 0.0, 0.0, 0.0, 0.0, 0.0, 0.0, 0.0, 0.0, 0.0, 0.0, 0.0, 0.0, 0.0, 0.0, 0.0, 0.0, 0.0, 0.0, 0.0])
me_cube_001.materials.append(mat_floorcol_001)
me_cube_001.update()
me_cube_002 = bpy.data.meshes.new('Cube.002')
me_cube_002.from_pydata([(-0.3463, 0.03942, 0.8359), (-0.6704, 0.03942, 0.6706), (-0.8361, 0.03942, 0.3462), (-0.03954, 0.03942, 0.9384), (-0.9358, 0.03942, 0.03954), (-0.03954, 0.03942, 0.03954), (-0.03954, 0.01942, 0.03954), (-0.9903, 0.03942, 0.0), (0.0, 0.03942, 0.9933), (-0.6998, 0.03942, 0.7), (-0.3617, 0.03942, 0.8725), (-0.8727, 0.03942, 0.3614), (0.0, 0.03942, 0.0), (-0.9903, 0.01942, 0.0), (0.0, 0.01942, 0.9933), (-0.6998, 0.01942, 0.7), (-0.3617, 0.01942, 0.8725), (-0.8727, 0.01942, 0.3614), (0.0, 0.01942, 0.0), (-0.3463, 0.01942, 0.8359), (-0.6704, 0.01942, 0.6706), (-0.8361, 0.01942, 0.3462), (-0.03954, 0.01942, 0.9384), (-0.9358, 0.01942, 0.03954), (-0.9903, -1.201e-06, 0.0), (0.0, -1.043e-06, 0.9933), (-0.6998, -1.103e-06, 0.7), (-0.3617, -3.595e-07, 0.8725), (-0.8727, -2.03e-07, 0.3614), (0.0, -1.114e-06, 0.0), (-0.3463, -3.856e-07, 0.8359), (-0.6704, -1.134e-06, 0.6706), (-0.8361, -2.328e-07, 0.3462), (-0.03954, -9.723e-07, 0.9384), (-0.9358, -1.088e-06, 0.03954)], [], [(23, 4, 2, 21), (13, 7, 12, 18), (16, 10, 9, 15), (19, 0, 3, 22), (17, 11, 7, 13), (22, 3, 5, 6), (1, 9, 10, 0), (2, 11, 9, 1), (0, 10, 8, 3), (4, 7, 11, 2), (5, 12, 7, 4), (3, 8, 12, 5), (15, 9, 11, 17), (20, 1, 0, 19), (18, 12, 8, 14), (6, 5, 4, 23), (14, 8, 10, 16), (21, 2, 1, 20), (20, 19, 6), (19, 22, 6), (20, 6, 21), (21, 6, 23), (21, 32, 31, 20), (18, 29, 24, 13), (17, 28, 26, 15), (22, 19, 30, 33), (14, 25, 29, 18), (16, 27, 25, 14), (23, 34, 32, 21), (19, 20, 31, 30), (13, 24, 28, 17), (15, 26, 27, 16)])
me_cube_002.polygons.foreach_set('use_smooth', [True] * 32)
_uv = me_cube_002.uv_layers.new(name='UVMap')
_uv.uv.foreach_set('vector', [0.0, 0.0, 0.0, 0.0, 0.0, 0.0, 0.0, 0.0, 0.0, 0.0, 0.0, 0.0, 0.0, 0.0, 0.0, 0.0, 0.0, 0.0, 0.0, 0.0, 0.0, 0.0, 0.0, 0.0, 0.0, 0.0, 0.0, 0.0, 0.0, 0.0, 0.0, 0.0, 0.0, 0.0, 0.0, 0.0, 0.0, 0.0, 0.0, 0.0, 0.0, 0.0, 0.0, 0.0, 0.0, 0.0, 0.0, 0.0, 0.0, 0.0, 0.0, 0.0, 0.0, 0.0, 0.0, 0.0, 0.0, 0.0, 0.0, 0.0, 0.0, 0.0, 0.0, 0.0, 0.0, 0.0, 0.0, 0.0, 0.0, 0.0, 0.0, 0.0, 0.0, 0.0, 0.0, 0.0, 0.0, 0.0, 0.0, 0.0, 0.0, 0.0, 0.0, 0.0, 0.0, 0.0, 0.0, 0.0, 0.0, 0.0, 0.0, 0.0, 0.0, 0.0, 0.0, 0.0, 0.0, 0.0, 0.0, 0.0, 0.0, 0.0, 0.0, 0.0, 0.0, 0.0, 0.0, 0.0, 0.0, 0.0, 0.0, 0.0, 0.0, 0.0, 0.0, 0.0, 0.0, 0.0, 0.0, 0.0, 0.0, 0.0, 0.0, 0.0, 0.0, 0.0, 0.0, 0.0, 0.0, 0.0, 0.0, 0.0, 0.0, 0.0, 0.0, 0.0, 0.0, 0.0, 0.0, 0.0, 0.0, 0.0, 0.0, 0.0, 0.0, 0.0, 0.0, 0.0, 0.0, 0.0, 0.0, 0.0, 0.0, 0.0, 0.0, 0.0, 0.0, 0.0, 0.0, 0.0, 0.0, 0.0, 0.0, 0.0, 0.0, 0.0, 0.0, 0.0, 0.0, 0.0, 0.0, 0.0, 0.0, 0.0, 0.0, 0.0, 0.0, 0.0, 0.0, 0.0, 0.0, 0.0, 0.0, 0.0, 0.0, 0.0, 0.0, 0.0, 0.0, 0.0, 0.0, 0.0, 0.0, 0.0, 0.0, 0.0, 0.0, 0.0, 0.0, 0.0, 0.0, 0.0, 0.0, 0.0, 0.0, 0.0, 0.0, 0.0, 0.0, 0.0, 0.0, 0.0, 0.0, 0.0, 0.0, 0.0, 0.0, 0.0, 0.0, 0.0, 0.0, 0.0, 0.0, 0.0, 0.0, 0.0, 0.0, 0.0, 0.0, 0.0, 0.0, 0.0, 0.0, 0.0, 0.0, 0.0, 0.0, 0.0, 0.0, 0.0, 0.0, 0.0, 0.0, 0.0, 0.0, 0.0, 0.0, 0.0])
me_cube_002.materials.append(mat_floorcol_001)
me_cube_002.update()
me_cube_003 = bpy.data.meshes.new('Cube.003')
me_cube_003.from_pydata([(-0.03954, 0.02, -0.03954), (-0.03954, 0.03942, -0.03954), (-0.9284, 0.02, -0.03954), (-0.7938, 0.02, -0.33), (-0.5766, 0.02, -0.6312), (-0.3798, 0.02, -0.6568), (-0.3798, 0.02, -0.8445), (-0.03954, 0.02, -0.8445), (-0.03954, -3.874e-07, -0.8445), (-0.03954, 0.03942, -0.8445), (-0.3798, 0.03942, -0.8445), (2.98e-08, 0.03942, -0.8841), (-0.4194, 0.03942, -0.8841), (2.98e-08, 0.03942, -5.96e-08), (2.98e-08, 0.02, -0.8841), (-0.4194, 0.02, -0.8841), (2.98e-08, 0.02, -2.98e-08), (2.98e-08, -2.831e-07, -0.8841), (-0.4194, -1.356e-06, -0.8841), (2.98e-08, -4.47e-07, -2.98e-08), (-0.9903, -4.47e-07, -2.98e-08), (-0.828, -1.326e-06, -0.3501), (-0.9903, 0.02, -2.98e-08), (-0.828, 0.02, -0.3501), (-0.9903, 0.03942, -5.96e-08), (-0.828, 0.03942, -0.3501), (-0.9284, 0.03942, -0.03954), (-0.7938, 0.03942, -0.33), (-0.5766, 0.03942, -0.6312), (-0.3798, 0.03942, -0.6568), (-0.5987, 0.03942, -0.6682), (-0.4194, 0.03942, -0.6915), (-0.5987, 0.02, -0.6682), (-0.4194, 0.02, -0.6915), (-0.5987, -1.267e-06, -0.6682), (-0.4194, -1.49e-06, -0.6915), (-0.3798, -1.237e-06, -0.8445), (-0.3798, -1.296e-06, -0.6568), (-0.5766, -1.192e-06, -0.6312), (-0.7938, -1.296e-06, -0.33), (-0.9284, -5.513e-07, -0.03954)], [], [(2, 26, 1, 0), (0, 1, 9, 7), (0, 3, 2), (0, 4, 3), (4, 0, 5), (5, 0, 6), (6, 0, 7), (7, 8, 36, 6), (7, 9, 10, 6), (9, 11, 12, 10), (1, 13, 11, 9), (15, 12, 11, 14), (14, 11, 13, 16), (14, 17, 18, 15), (16, 19, 17, 14), (22, 20, 19, 16), (23, 21, 20, 22), (22, 24, 25, 23), (16, 13, 24, 22), (27, 25, 24, 26), (26, 24, 13, 1), (3, 27, 26, 2), (28, 30, 25, 27), (4, 28, 27, 3), (29, 31, 30, 28), (5, 29, 28, 4), (32, 30, 31, 33), (23, 25, 30, 32), (33, 35, 34, 32), (32, 34, 21, 23), (15, 18, 35, 33), (33, 31, 12, 15), (10, 12, 31, 29), (6, 10, 29, 5), (6, 36, 37, 5), (5, 37, 38, 4), (3, 4, 38, 39), (2, 3, 39, 40)])
_uv = me_cube_003.uv_layers.new(name='UVMap')
_uv.uv.foreach_set('vector', [0.0, 0.0, 0.0, 0.0, 0.0, 0.0, 0.0, 0.0, 0.0, 0.0, 0.0, 0.0, 0.0, 0.0, 0.0, 0.0, 0.0, 0.0, 0.0, 0.0, 0.0, 0.0, 0.0, 0.0, 0.0, 0.0, 0.0, 0.0, 0.0, 0.0, 0.0, 0.0, 0.0, 0.0, 0.0, 0.0, 0.0, 0.0, 0.0, 0.0, 0.0, 0.0, 0.0, 0.0, 0.0, 0.0, 0.0, 0.0, 0.0, 0.0, 0.0, 0.0, 0.0, 0.0, 0.0, 0.0, 0.0, 0.0, 0.0, 0.0, 0.0, 0.0, 0.0, 0.0, 0.0, 0.0, 0.0, 0.0, 0.0, 0.0, 0.0, 0.0, 0.0, 0.0, 0.0, 0.0, 0.0, 0.0, 0.0, 0.0, 0.0, 0.0, 0.0, 0.0, 0.0, 0.0, 0.0, 0.0, 0.0, 0.0, 0.0, 0.0, 0.0, 0.0, 0.0, 0.0, 0.0, 0.0, 0.0, 0.0, 0.0, 0.0, 0.0, 0.0, 0.0, 0.0, 0.0, 0.0, 0.0, 0.0, 0.0, 0.0, 0.0, 0.0, 0.0, 0.0, 0.0, 0.0, 0.0, 0.0, 0.0, 0.0, 0.0, 0.0, 0.0, 0.0, 0.0, 0.0, 0.0, 0.0, 0.0, 0.0, 0.0, 0.0, 0.0, 0.0, 0.0, 0.0, 0.0, 0.0, 0.0, 0.0, 0.0, 0.0, 0.0, 0.0, 0.0, 0.0, 0.0, 0.0, 0.0, 0.0, 0.0, 0.0, 0.0, 0.0, 0.0, 0.0, 0.0, 0.0, 0.0, 0.0, 0.0, 0.0, 0.0, 0.0, 0.0, 0.0, 0.0, 0.0, 0.0, 0.0, 0.0, 0.0, 0.0, 0.0, 0.0, 0.0, 0.0, 0.0, 0.0, 0.0, 0.0, 0.0, 0.0, 0.0, 0.0, 0.0, 0.0, 0.0, 0.0, 0.0, 0.0, 0.0, 0.0, 0.0, 0.0, 0.0, 0.0, 0.0, 0.0, 0.0, 0.0, 0.0, 0.0, 0.0, 0.0, 0.0, 0.0, 0.0, 0.0, 0.0, 0.0, 0.0, 0.0, 0.0, 0.0, 0.0, 0.0, 0.0, 0.0, 0.0, 0.0, 0.0, 0.0, 0.0, 0.0, 0.0, 0.0, 0.0, 0.0, 0.0, 0.0, 0.0, 0.0, 0.0, 0.0, 0.0, 0.0, 0.0, 0.0, 0.0, 0.0, 0.0, 0.0, 0.0, 0.0, 0.0, 0.0, 0.0, 0.0, 0.0, 0.0, 0.0, 0.0, 0.0, 0.0, 0.0, 0.0, 0.0, 0.0, 0.0, 0.0, 0.0, 0.0, 0.0, 0.0, 0.0, 0.0, 0.0, 0.0, 0.0, 0.0, 0.0, 0.0, 0.0, 0.0, 0.0, 0.0, 0.0, 0.0, 0.0, 0.0, 0.0, 0.0, 0.0, 0.0, 0.0, 0.0, 0.0, 0.0, 0.0, 0.0, 0.0])
me_cube_003.materials.append(mat_floorcol_001)
me_cube_003.update()

# ---- objects
ob_model3 = bpy.data.objects.new('Model3', me_plane_005)
ob_walls = bpy.data.objects.new('Walls', me_circle_013)
ob_rings = bpy.data.objects.new('Rings', me_circle_003)
ob_doorparts2 = bpy.data.objects.new('DoorParts2', me_cube)
ob_doorparts1 = bpy.data.objects.new('DoorParts1', me_cube_004)
ob_doorparts1_1 = bpy.data.objects.new('DoorParts1.1', me_cube_005)
ob_doorparts1_2 = bpy.data.objects.new('DoorParts1.2', me_cube_006)
ob_doorparts2_3 = bpy.data.objects.new('DoorParts2.3', me_cube_008)
ob_doorparts2_1 = bpy.data.objects.new('DoorParts2.1', me_cube_001)
ob_doorparts2_2 = bpy.data.objects.new('DoorParts2.2', me_cube_002)
ob_doorparts2_4 = bpy.data.objects.new('DoorParts2.4', me_cube_003)

# ---- transforms, parenting, visibility, modifiers, constraints
ob_model3.location = (0.0, -7.153e-07, 3.01e-06)
_m = ob_model3.modifiers.new('Smooth by Angle', 'NODES')
_m.node_group = ng_smooth_by_angle
_m.use_pin_to_last = True
_m.show_group_selector = False
ob_walls.parent = ob_model3
ob_walls.matrix_parent_inverse = Matrix(((1.0, -0.0, -0.0, -0.0), (-0.0, 1.0, 0.0, 7.153e-07), (-0.0, -0.0, 1.0, -3.01e-06), (-0.0, 0.0, -0.0, 1.0)))
ob_walls.location = (0.0, -0.25, 0.0)
ob_walls.scale = (1.0, 1.0, 1.0)
_m = ob_walls.modifiers.new('Mirror', 'MIRROR')
_m.use_axis = (False, True, False)
ob_rings.parent = ob_model3
ob_rings.matrix_parent_inverse = Matrix(((1.0, -0.0, -0.0, -0.0), (-0.0, 1.0, 0.0, 7.153e-07), (-0.0, -0.0, 1.0, -3.01e-06), (-0.0, 0.0, -0.0, 1.0)))
ob_rings.location = (0.0, -0.25, 0.0)
ob_rings.rotation_euler = (1.571, -0.0, 0.0)
_m = ob_rings.modifiers.new('Mirror', 'MIRROR')
_m.use_axis = (True, False, True)
ob_doorparts2.parent = ob_model3
ob_doorparts2.matrix_parent_inverse = Matrix(((1.0, -0.0, -0.0, -0.0), (-0.0, 1.0, 0.0, 7.153e-07), (-0.0, -0.0, 1.0, -3.01e-06), (-0.0, 0.0, -0.0, 1.0)))
ob_doorparts2.location = (3.863e-08, -0.25, 0.8839)
_m = ob_doorparts2.modifiers.new('Mirror', 'MIRROR')
_m.use_axis = (True, True, False)
ob_doorparts1.parent = ob_model3
ob_doorparts1.matrix_parent_inverse = Matrix(((1.0, -0.0, -0.0, -0.0), (-0.0, 1.0, 0.0, 7.153e-07), (-0.0, -0.0, 1.0, -3.01e-06), (-0.0, 0.0, -0.0, 1.0)))
ob_doorparts1.location = (3.863e-08, -0.25, 0.8839)
_m = ob_doorparts1.modifiers.new('Mirror', 'MIRROR')
_m.use_axis = (False, True, False)
ob_doorparts1_1.parent = ob_doorparts1
ob_doorparts1_1.matrix_parent_inverse = Matrix(((1.0, -0.0, -0.0, -3.863e-08), (-0.0, 1.0, 0.0, 0.25), (-0.0, -0.0, 1.0, -0.8839), (-0.0, 0.0, -0.0, 1.0)))
ob_doorparts1_1.location = (3.863e-08, -0.25, 1.884)
ob_doorparts1_1.rotation_euler = (0.0, 1.571, 0.0)
_m = ob_doorparts1_1.modifiers.new('Mirror', 'MIRROR')
_m.use_axis = (False, True, False)
ob_doorparts1_2.parent = ob_doorparts1
ob_doorparts1_2.matrix_parent_inverse = Matrix(((1.0, -0.0, -0.0, -3.863e-08), (-0.0, 1.0, 0.0, 0.25), (-0.0, -0.0, 1.0, -0.8839), (-0.0, 0.0, -0.0, 1.0)))
ob_doorparts1_2.location = (3.863e-08, -0.25, -0.01883)
ob_doorparts1_2.rotation_euler = (0.0, 1.571, 0.0)
_m = ob_doorparts1_2.modifiers.new('Mirror', 'MIRROR')
_m.use_axis = (False, True, False)
ob_doorparts2_3.parent = ob_doorparts2
ob_doorparts2_3.matrix_parent_inverse = Matrix(((1.0, -0.0, -0.0, -3.863e-08), (-0.0, 1.0, 0.0, 0.25), (-0.0, -0.0, 1.0, -0.8839), (-0.0, 0.0, -0.0, 1.0)))
ob_doorparts2_3.location = (0.7184, -0.25, -0.01883)
_m = ob_doorparts2_3.modifiers.new('Mirror', 'MIRROR')
_m.use_axis = (False, True, False)
ob_doorparts2_1.parent = ob_doorparts2
ob_doorparts2_1.matrix_parent_inverse = Matrix(((1.0, -0.0, -0.0, -3.863e-08), (-0.0, 1.0, 0.0, 0.25), (-0.0, -0.0, 1.0, -0.8839), (-0.0, 0.0, -0.0, 1.0)))
ob_doorparts2_1.location = (0.7184, -0.25, 1.602)
_m = ob_doorparts2_1.modifiers.new('Mirror', 'MIRROR')
_m.use_axis = (False, True, False)
ob_doorparts2_2.parent = ob_doorparts2
ob_doorparts2_2.matrix_parent_inverse = Matrix(((1.0, -0.0, -0.0, -3.863e-08), (-0.0, 1.0, 0.0, 0.25), (-0.0, -0.0, 1.0, -0.8839), (-0.0, 0.0, -0.0, 1.0)))
ob_doorparts2_2.location = (-0.7184, -0.25, 1.602)
_m = ob_doorparts2_2.modifiers.new('Mirror', 'MIRROR')
_m.use_axis = (False, True, False)
ob_doorparts2_4.parent = ob_doorparts2
ob_doorparts2_4.matrix_parent_inverse = Matrix(((1.0, -0.0, -0.0, -3.863e-08), (-0.0, 1.0, 0.0, 0.25), (-0.0, -0.0, 1.0, -0.8839), (-0.0, 0.0, -0.0, 1.0)))
ob_doorparts2_4.location = (-0.7184, -0.25, -0.01883)
_m = ob_doorparts2_4.modifiers.new('Mirror', 'MIRROR')
_m.use_axis = (False, True, False)

# ---- collection membership
scene.collection.objects.link(ob_model3)
scene.collection.objects.link(ob_walls)
scene.collection.objects.link(ob_rings)
scene.collection.objects.link(ob_doorparts2)
scene.collection.objects.link(ob_doorparts1)
scene.collection.objects.link(ob_doorparts1_1)
scene.collection.objects.link(ob_doorparts1_2)
scene.collection.objects.link(ob_doorparts2_3)
scene.collection.objects.link(ob_doorparts2_1)
scene.collection.objects.link(ob_doorparts2_2)
scene.collection.objects.link(ob_doorparts2_4)

# ---- scene / render settings (as saved in the file)
scene.frame_start = 1; scene.frame_end = 20; scene.frame_set(28)
scene.render.engine = 'BLENDER_EEVEE_NEXT'
bpy.context.view_layer.update()

# ---- added for rendering (the .blend has no active camera and no usable light): camera, sun
cam_auto = bpy.data.cameras.new('AutoCamera')
cam_auto.lens = 50.0
cam_auto.sensor_width = 36.0
cam_auto.clip_end = 1000.0
ob_auto_camera = bpy.data.objects.new('AutoCamera', cam_auto)
scene.collection.objects.link(ob_auto_camera)
ob_auto_camera.location = (4.54848, -5.70817, 4.48516)
ob_auto_camera.rotation_euler = (1.09748, -7.21219e-08, 0.694738)
scene.camera = ob_auto_camera
light_auto_sun = bpy.data.lights.new('AutoSun', 'SUN')
light_auto_sun.energy = 3.0
light_auto_sun.angle = 0.0523599
ob_auto_sun = bpy.data.objects.new('AutoSun', light_auto_sun)
scene.collection.objects.link(ob_auto_sun)
ob_auto_sun.rotation_euler = (0.872665, 0.174533, 0.523599)
bpy.context.view_layer.update()
